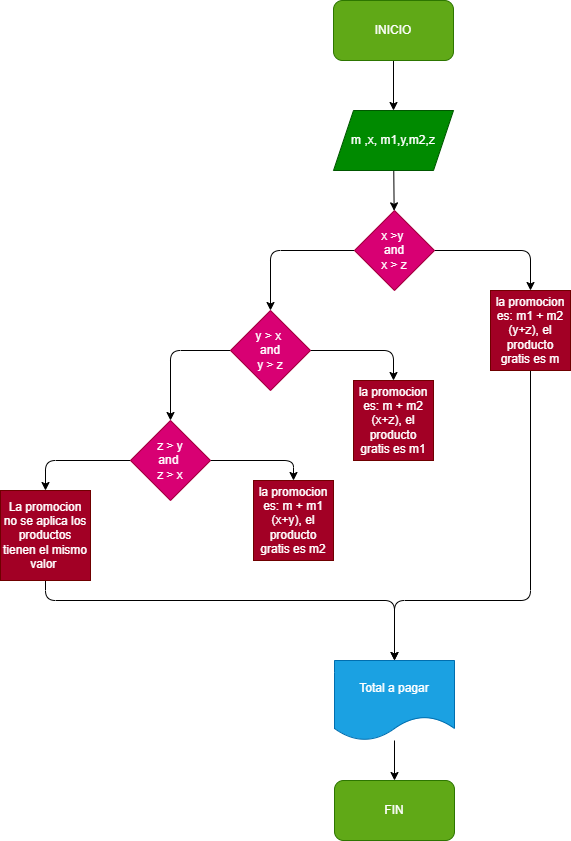

The diagram above was exported from draw.io. Its source (the exported page's mxGraphModel, read from the mxfile embedded in the PNG):
<mxGraphModel dx="537" dy="448" grid="1" gridSize="10" guides="1" tooltips="1" connect="1" arrows="1" fold="1" page="1" pageScale="1" pageWidth="827" pageHeight="1169" math="0" shadow="0">
  <root>
    <mxCell id="0" />
    <mxCell id="1" parent="0" />
    <mxCell id="15" value="" style="edgeStyle=none;html=1;" edge="1" parent="1" source="2" target="3">
      <mxGeometry relative="1" as="geometry" />
    </mxCell>
    <mxCell id="2" value="INICIO" style="rounded=1;whiteSpace=wrap;html=1;fillColor=#60a917;fontColor=#ffffff;strokeColor=#2D7600;" vertex="1" parent="1">
      <mxGeometry x="353" y="40" width="120" height="60" as="geometry" />
    </mxCell>
    <mxCell id="16" value="" style="edgeStyle=none;html=1;" edge="1" parent="1" source="3" target="4">
      <mxGeometry relative="1" as="geometry" />
    </mxCell>
    <mxCell id="3" value="m ,x, m1,y,m2,z" style="shape=parallelogram;perimeter=parallelogramPerimeter;whiteSpace=wrap;html=1;fixedSize=1;fillColor=#008a00;fontColor=#ffffff;strokeColor=#005700;" vertex="1" parent="1">
      <mxGeometry x="353" y="150" width="120" height="60" as="geometry" />
    </mxCell>
    <mxCell id="10" style="edgeStyle=none;html=1;exitX=1;exitY=0.5;exitDx=0;exitDy=0;entryX=0.5;entryY=0;entryDx=0;entryDy=0;" edge="1" parent="1" source="4" target="5">
      <mxGeometry relative="1" as="geometry">
        <Array as="points">
          <mxPoint x="550" y="290" />
        </Array>
      </mxGeometry>
    </mxCell>
    <mxCell id="11" style="edgeStyle=none;html=1;exitX=0;exitY=0.5;exitDx=0;exitDy=0;entryX=0.5;entryY=0;entryDx=0;entryDy=0;" edge="1" parent="1" source="4" target="6">
      <mxGeometry relative="1" as="geometry">
        <Array as="points">
          <mxPoint x="290" y="290" />
        </Array>
      </mxGeometry>
    </mxCell>
    <mxCell id="4" value="x &amp;gt;y&amp;nbsp;&lt;br&gt;and&lt;br&gt;x &amp;gt; z" style="rhombus;whiteSpace=wrap;html=1;fillColor=#d80073;fontColor=#ffffff;strokeColor=#A50040;" vertex="1" parent="1">
      <mxGeometry x="374" y="250" width="80" height="80" as="geometry" />
    </mxCell>
    <mxCell id="23" style="edgeStyle=none;html=1;exitX=0.5;exitY=1;exitDx=0;exitDy=0;entryX=0.5;entryY=0;entryDx=0;entryDy=0;" edge="1" parent="1" source="5" target="20">
      <mxGeometry relative="1" as="geometry">
        <Array as="points">
          <mxPoint x="550" y="640" />
          <mxPoint x="414" y="640" />
        </Array>
      </mxGeometry>
    </mxCell>
    <mxCell id="5" value="la promocion es: m1 + m2 (y+z), el producto gratis es m" style="whiteSpace=wrap;html=1;aspect=fixed;fillColor=#a20025;fontColor=#ffffff;strokeColor=#6F0000;" vertex="1" parent="1">
      <mxGeometry x="510" y="330" width="80" height="80" as="geometry" />
    </mxCell>
    <mxCell id="12" style="edgeStyle=none;html=1;exitX=1;exitY=0.5;exitDx=0;exitDy=0;entryX=0.5;entryY=0;entryDx=0;entryDy=0;" edge="1" parent="1" source="6" target="7">
      <mxGeometry relative="1" as="geometry">
        <Array as="points">
          <mxPoint x="413" y="390" />
        </Array>
      </mxGeometry>
    </mxCell>
    <mxCell id="13" style="edgeStyle=none;html=1;exitX=0;exitY=0.5;exitDx=0;exitDy=0;entryX=0.5;entryY=0;entryDx=0;entryDy=0;" edge="1" parent="1" source="6" target="8">
      <mxGeometry relative="1" as="geometry">
        <Array as="points">
          <mxPoint x="190" y="390" />
        </Array>
      </mxGeometry>
    </mxCell>
    <mxCell id="6" value="y &amp;gt; x&amp;nbsp;&lt;br&gt;and&lt;br&gt;y &amp;gt; z" style="rhombus;whiteSpace=wrap;html=1;fillColor=#d80073;fontColor=#ffffff;strokeColor=#A50040;" vertex="1" parent="1">
      <mxGeometry x="250" y="350" width="80" height="80" as="geometry" />
    </mxCell>
    <mxCell id="7" value="la promocion es: m + m2 (x+z), el producto gratis es m1" style="whiteSpace=wrap;html=1;aspect=fixed;fillColor=#a20025;fontColor=#ffffff;strokeColor=#6F0000;" vertex="1" parent="1">
      <mxGeometry x="373" y="420" width="80" height="80" as="geometry" />
    </mxCell>
    <mxCell id="14" style="edgeStyle=none;html=1;exitX=1;exitY=0.5;exitDx=0;exitDy=0;entryX=0.5;entryY=0;entryDx=0;entryDy=0;" edge="1" parent="1" source="8" target="9">
      <mxGeometry relative="1" as="geometry">
        <Array as="points">
          <mxPoint x="313" y="500" />
        </Array>
      </mxGeometry>
    </mxCell>
    <mxCell id="19" style="edgeStyle=none;html=1;exitX=0;exitY=0.5;exitDx=0;exitDy=0;entryX=0.5;entryY=0;entryDx=0;entryDy=0;" edge="1" parent="1" source="8" target="18">
      <mxGeometry relative="1" as="geometry">
        <Array as="points">
          <mxPoint x="65" y="500" />
        </Array>
      </mxGeometry>
    </mxCell>
    <mxCell id="8" value="z &amp;gt; y&lt;br&gt;and&amp;nbsp;&lt;br&gt;z &amp;gt; x" style="rhombus;whiteSpace=wrap;html=1;fillColor=#d80073;fontColor=#ffffff;strokeColor=#A50040;" vertex="1" parent="1">
      <mxGeometry x="150" y="460" width="80" height="80" as="geometry" />
    </mxCell>
    <mxCell id="9" value="la promocion es: m + m1 (x+y), el producto gratis es m2" style="whiteSpace=wrap;html=1;aspect=fixed;fillColor=#a20025;fontColor=#ffffff;strokeColor=#6F0000;" vertex="1" parent="1">
      <mxGeometry x="273" y="520" width="80" height="80" as="geometry" />
    </mxCell>
    <mxCell id="22" style="edgeStyle=none;html=1;exitX=0.5;exitY=1;exitDx=0;exitDy=0;entryX=0.5;entryY=0;entryDx=0;entryDy=0;" edge="1" parent="1" source="18" target="20">
      <mxGeometry relative="1" as="geometry">
        <Array as="points">
          <mxPoint x="65" y="640" />
          <mxPoint x="414" y="640" />
        </Array>
      </mxGeometry>
    </mxCell>
    <mxCell id="18" value="La promocion no se aplica los productos tienen el mismo valor&amp;nbsp;" style="whiteSpace=wrap;html=1;aspect=fixed;fillColor=#a20025;fontColor=#ffffff;strokeColor=#6F0000;" vertex="1" parent="1">
      <mxGeometry x="20" y="530" width="90" height="90" as="geometry" />
    </mxCell>
    <mxCell id="24" value="" style="edgeStyle=none;html=1;" edge="1" parent="1" source="20" target="21">
      <mxGeometry relative="1" as="geometry" />
    </mxCell>
    <mxCell id="20" value="Total a pagar" style="shape=document;whiteSpace=wrap;html=1;boundedLbl=1;fillColor=#1ba1e2;fontColor=#ffffff;strokeColor=#006EAF;" vertex="1" parent="1">
      <mxGeometry x="354" y="700" width="120" height="80" as="geometry" />
    </mxCell>
    <mxCell id="21" value="FIN" style="rounded=1;whiteSpace=wrap;html=1;fillColor=#60a917;fontColor=#ffffff;strokeColor=#2D7600;" vertex="1" parent="1">
      <mxGeometry x="354" y="820" width="120" height="60" as="geometry" />
    </mxCell>
  </root>
</mxGraphModel>